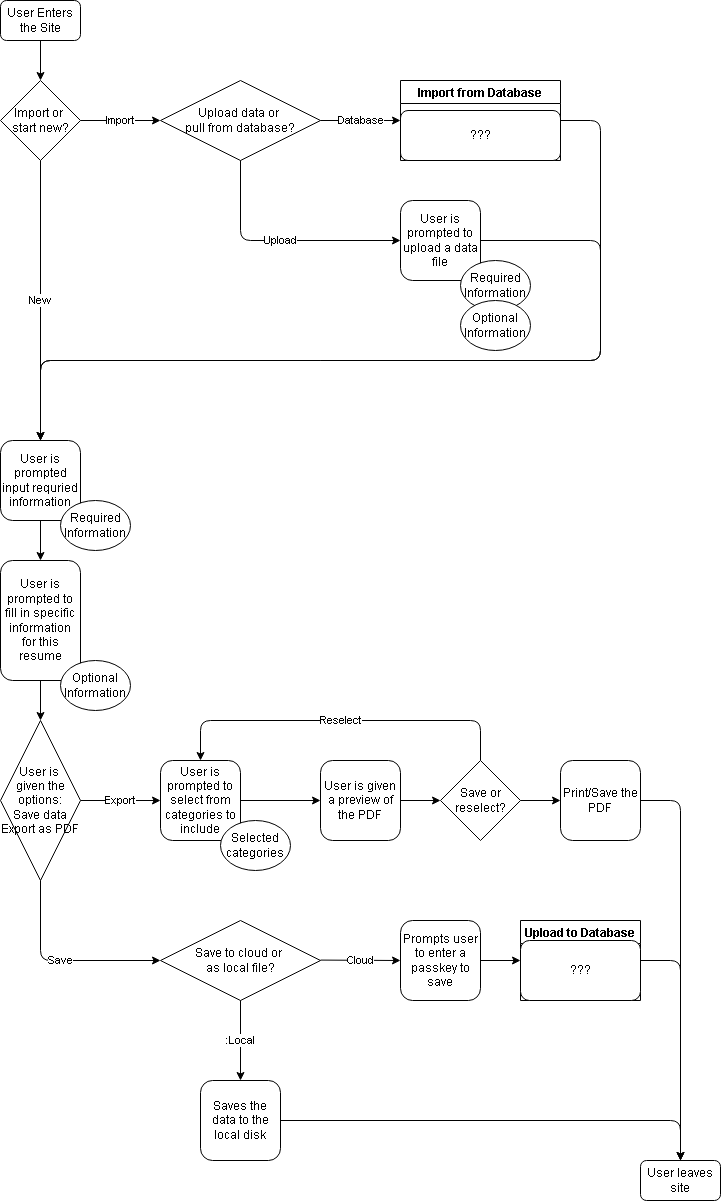

The diagram above was exported from draw.io. Its source (the exported page's mxGraphModel, read from the mxfile embedded in the PNG):
<mxGraphModel dx="1027" dy="764" grid="1" gridSize="10" guides="1" tooltips="1" connect="1" arrows="1" fold="1" page="1" pageScale="1" pageWidth="850" pageHeight="1100" math="0" shadow="0">
  <root>
    <mxCell id="0" />
    <mxCell id="1" parent="0" />
    <mxCell id="2" value="User Enters the Site" style="rounded=1;whiteSpace=wrap;html=1;" vertex="1" parent="1">
      <mxGeometry x="40" y="40" width="80" height="40" as="geometry" />
    </mxCell>
    <mxCell id="21" value="" style="endArrow=classic;html=1;entryX=0;entryY=0.5;entryDx=0;entryDy=0;" edge="1" parent="1" target="18">
      <mxGeometry relative="1" as="geometry">
        <mxPoint x="120" y="840" as="sourcePoint" />
        <mxPoint x="200" y="833" as="targetPoint" />
      </mxGeometry>
    </mxCell>
    <mxCell id="22" value="Export" style="edgeLabel;resizable=0;html=1;align=center;verticalAlign=middle;" connectable="0" vertex="1" parent="21">
      <mxGeometry relative="1" as="geometry" />
    </mxCell>
    <mxCell id="29" value="&lt;span&gt;User is &lt;br&gt;given the options:&lt;/span&gt;&lt;br&gt;&lt;span&gt;Save data&lt;/span&gt;&lt;br&gt;&lt;span&gt;Export as PDF&lt;/span&gt;" style="rhombus;whiteSpace=wrap;html=1;" vertex="1" parent="1">
      <mxGeometry x="40" y="760" width="80" height="160" as="geometry" />
    </mxCell>
    <mxCell id="58" style="edgeStyle=none;html=1;exitX=1;exitY=0.5;exitDx=0;exitDy=0;entryX=0.5;entryY=0;entryDx=0;entryDy=0;" edge="1" parent="1" source="35" target="54">
      <mxGeometry relative="1" as="geometry">
        <Array as="points">
          <mxPoint x="720" y="840" />
        </Array>
      </mxGeometry>
    </mxCell>
    <mxCell id="38" value="" style="endArrow=classic;html=1;exitX=0.5;exitY=1;exitDx=0;exitDy=0;entryX=0;entryY=0.5;entryDx=0;entryDy=0;" edge="1" parent="1" source="29">
      <mxGeometry relative="1" as="geometry">
        <mxPoint x="360" y="870" as="sourcePoint" />
        <mxPoint x="200" y="1000" as="targetPoint" />
        <Array as="points">
          <mxPoint x="80" y="1000" />
        </Array>
      </mxGeometry>
    </mxCell>
    <mxCell id="39" value="Save" style="edgeLabel;resizable=0;html=1;align=center;verticalAlign=middle;" connectable="0" vertex="1" parent="38">
      <mxGeometry relative="1" as="geometry" />
    </mxCell>
    <mxCell id="57" style="edgeStyle=none;html=1;exitX=1;exitY=0.5;exitDx=0;exitDy=0;entryX=0.5;entryY=0;entryDx=0;entryDy=0;" edge="1" parent="1" source="46" target="54">
      <mxGeometry relative="1" as="geometry">
        <Array as="points">
          <mxPoint x="720" y="1000" />
        </Array>
      </mxGeometry>
    </mxCell>
    <mxCell id="54" value="User leaves site" style="rounded=1;whiteSpace=wrap;html=1;" vertex="1" parent="1">
      <mxGeometry x="680" y="1200" width="80" height="40" as="geometry" />
    </mxCell>
    <mxCell id="55" value="" style="endArrow=classic;html=1;exitX=1;exitY=0.5;exitDx=0;exitDy=0;entryX=0.5;entryY=0;entryDx=0;entryDy=0;" edge="1" parent="1" source="51" target="54">
      <mxGeometry width="50" height="50" relative="1" as="geometry">
        <mxPoint x="390" y="1050" as="sourcePoint" />
        <mxPoint x="440" y="1000" as="targetPoint" />
        <Array as="points">
          <mxPoint x="720" y="1160" />
        </Array>
      </mxGeometry>
    </mxCell>
    <mxCell id="59" value="Import or &lt;br&gt;start new?" style="rhombus;whiteSpace=wrap;html=1;" vertex="1" parent="1">
      <mxGeometry x="40" y="120" width="80" height="80" as="geometry" />
    </mxCell>
    <mxCell id="60" value="" style="endArrow=classic;html=1;exitX=0.5;exitY=1;exitDx=0;exitDy=0;entryX=0.5;entryY=0;entryDx=0;entryDy=0;" edge="1" parent="1" source="2" target="59">
      <mxGeometry width="50" height="50" relative="1" as="geometry">
        <mxPoint x="390" y="200" as="sourcePoint" />
        <mxPoint x="440" y="150" as="targetPoint" />
      </mxGeometry>
    </mxCell>
    <mxCell id="62" value="" style="endArrow=classic;html=1;exitX=0.5;exitY=1;exitDx=0;exitDy=0;entryX=0.5;entryY=0;entryDx=0;entryDy=0;" edge="1" parent="1" source="59" target="5">
      <mxGeometry relative="1" as="geometry">
        <mxPoint x="360" y="240" as="sourcePoint" />
        <mxPoint x="460" y="240" as="targetPoint" />
      </mxGeometry>
    </mxCell>
    <mxCell id="63" value="New" style="edgeLabel;resizable=0;html=1;align=center;verticalAlign=middle;" connectable="0" vertex="1" parent="62">
      <mxGeometry relative="1" as="geometry" />
    </mxCell>
    <mxCell id="65" value="Upload data or &lt;br&gt;pull from database?" style="rhombus;whiteSpace=wrap;html=1;" vertex="1" parent="1">
      <mxGeometry x="200" y="120" width="160" height="80" as="geometry" />
    </mxCell>
    <mxCell id="66" value="" style="endArrow=classic;html=1;exitX=1;exitY=0.5;exitDx=0;exitDy=0;entryX=0;entryY=0.5;entryDx=0;entryDy=0;" edge="1" parent="1" source="59" target="65">
      <mxGeometry relative="1" as="geometry">
        <mxPoint x="360" y="230" as="sourcePoint" />
        <mxPoint x="460" y="230" as="targetPoint" />
      </mxGeometry>
    </mxCell>
    <mxCell id="67" value="Import" style="edgeLabel;resizable=0;html=1;align=center;verticalAlign=middle;" connectable="0" vertex="1" parent="66">
      <mxGeometry relative="1" as="geometry" />
    </mxCell>
    <mxCell id="87" style="edgeStyle=none;html=1;exitX=1;exitY=0.5;exitDx=0;exitDy=0;entryX=0.5;entryY=0;entryDx=0;entryDy=0;" edge="1" parent="1" source="69" target="5">
      <mxGeometry relative="1" as="geometry">
        <Array as="points">
          <mxPoint x="640" y="160" />
          <mxPoint x="640" y="400" />
          <mxPoint x="80" y="400" />
        </Array>
      </mxGeometry>
    </mxCell>
    <mxCell id="69" value="Import from Database" style="swimlane;" vertex="1" parent="1">
      <mxGeometry x="440" y="120" width="160" height="80" as="geometry" />
    </mxCell>
    <mxCell id="70" value="???" style="rounded=1;whiteSpace=wrap;html=1;" vertex="1" parent="69">
      <mxGeometry y="30" width="160" height="50" as="geometry" />
    </mxCell>
    <mxCell id="73" value="" style="endArrow=classic;html=1;" edge="1" parent="1">
      <mxGeometry relative="1" as="geometry">
        <mxPoint x="360" y="160" as="sourcePoint" />
        <mxPoint x="440" y="160" as="targetPoint" />
      </mxGeometry>
    </mxCell>
    <mxCell id="74" value="Database" style="edgeLabel;resizable=0;html=1;align=center;verticalAlign=middle;" connectable="0" vertex="1" parent="73">
      <mxGeometry relative="1" as="geometry" />
    </mxCell>
    <mxCell id="79" value="" style="endArrow=classic;html=1;exitX=0.5;exitY=1;exitDx=0;exitDy=0;entryX=0;entryY=0.5;entryDx=0;entryDy=0;" edge="1" parent="1" source="65" target="75">
      <mxGeometry relative="1" as="geometry">
        <mxPoint x="360" y="550" as="sourcePoint" />
        <mxPoint x="460" y="550" as="targetPoint" />
        <Array as="points">
          <mxPoint x="280" y="280" />
        </Array>
      </mxGeometry>
    </mxCell>
    <mxCell id="80" value="Upload" style="edgeLabel;resizable=0;html=1;align=center;verticalAlign=middle;" connectable="0" vertex="1" parent="79">
      <mxGeometry relative="1" as="geometry" />
    </mxCell>
    <mxCell id="83" value="" style="group" vertex="1" connectable="0" parent="1">
      <mxGeometry x="440" y="240" width="130" height="150" as="geometry" />
    </mxCell>
    <mxCell id="75" value="User is prompted to upload a data file" style="rounded=1;whiteSpace=wrap;html=1;" vertex="1" parent="83">
      <mxGeometry width="80" height="80" as="geometry" />
    </mxCell>
    <mxCell id="77" value="Required Information" style="ellipse;whiteSpace=wrap;html=1;" vertex="1" parent="83">
      <mxGeometry x="60" y="60" width="70" height="50" as="geometry" />
    </mxCell>
    <mxCell id="78" value="Optional Information" style="ellipse;whiteSpace=wrap;html=1;" vertex="1" parent="83">
      <mxGeometry x="60" y="100" width="70" height="50" as="geometry" />
    </mxCell>
    <mxCell id="85" style="edgeStyle=none;html=1;exitX=1;exitY=0.5;exitDx=0;exitDy=0;entryX=0.5;entryY=0;entryDx=0;entryDy=0;" edge="1" parent="1" source="75" target="5">
      <mxGeometry relative="1" as="geometry">
        <Array as="points">
          <mxPoint x="640" y="280" />
          <mxPoint x="640" y="400" />
          <mxPoint x="80" y="400" />
        </Array>
      </mxGeometry>
    </mxCell>
    <mxCell id="89" value="" style="group" vertex="1" connectable="0" parent="1">
      <mxGeometry x="200" y="760" width="480" height="150" as="geometry" />
    </mxCell>
    <mxCell id="18" value="User is prompted to select from categories to include" style="rounded=1;whiteSpace=wrap;html=1;" vertex="1" parent="89">
      <mxGeometry y="40" width="80" height="80" as="geometry" />
    </mxCell>
    <mxCell id="26" value="Selected categories" style="ellipse;whiteSpace=wrap;html=1;" vertex="1" parent="89">
      <mxGeometry x="60" y="100" width="70" height="50" as="geometry" />
    </mxCell>
    <mxCell id="27" value="User is given a preview of the PDF" style="rounded=1;whiteSpace=wrap;html=1;" vertex="1" parent="89">
      <mxGeometry x="160" y="40" width="80" height="80" as="geometry" />
    </mxCell>
    <mxCell id="30" value="Save or reselect?" style="rhombus;whiteSpace=wrap;html=1;" vertex="1" parent="89">
      <mxGeometry x="280" y="40" width="80" height="80" as="geometry" />
    </mxCell>
    <mxCell id="31" value="" style="endArrow=classic;html=1;exitX=1;exitY=0.5;exitDx=0;exitDy=0;entryX=0;entryY=0.5;entryDx=0;entryDy=0;" edge="1" parent="89" source="27" target="30">
      <mxGeometry width="50" height="50" relative="1" as="geometry">
        <mxPoint x="190" y="70" as="sourcePoint" />
        <mxPoint x="240" y="20" as="targetPoint" />
      </mxGeometry>
    </mxCell>
    <mxCell id="32" value="" style="endArrow=classic;html=1;exitX=1;exitY=0.5;exitDx=0;exitDy=0;entryX=0;entryY=0.5;entryDx=0;entryDy=0;" edge="1" parent="89" source="18" target="27">
      <mxGeometry width="50" height="50" relative="1" as="geometry">
        <mxPoint x="190" y="70" as="sourcePoint" />
        <mxPoint x="240" y="20" as="targetPoint" />
      </mxGeometry>
    </mxCell>
    <mxCell id="33" value="" style="endArrow=classic;html=1;exitX=0.5;exitY=0;exitDx=0;exitDy=0;entryX=0.5;entryY=0;entryDx=0;entryDy=0;" edge="1" parent="89" source="30" target="18">
      <mxGeometry relative="1" as="geometry">
        <mxPoint x="160" y="40" as="sourcePoint" />
        <mxPoint x="260" y="40" as="targetPoint" />
        <Array as="points">
          <mxPoint x="320" />
          <mxPoint x="40" />
        </Array>
      </mxGeometry>
    </mxCell>
    <mxCell id="34" value="Reselect" style="edgeLabel;resizable=0;html=1;align=center;verticalAlign=middle;" connectable="0" vertex="1" parent="33">
      <mxGeometry relative="1" as="geometry" />
    </mxCell>
    <mxCell id="35" value="Print/Save the PDF" style="rounded=1;whiteSpace=wrap;html=1;" vertex="1" parent="89">
      <mxGeometry x="400" y="40" width="80" height="80" as="geometry" />
    </mxCell>
    <mxCell id="36" value="" style="endArrow=classic;html=1;exitX=1;exitY=0.5;exitDx=0;exitDy=0;entryX=0;entryY=0.5;entryDx=0;entryDy=0;" edge="1" parent="89" source="30" target="35">
      <mxGeometry width="50" height="50" relative="1" as="geometry">
        <mxPoint x="190" y="70" as="sourcePoint" />
        <mxPoint x="240" y="20" as="targetPoint" />
      </mxGeometry>
    </mxCell>
    <mxCell id="90" value="" style="group" vertex="1" connectable="0" parent="1">
      <mxGeometry x="200" y="960" width="480" height="240" as="geometry" />
    </mxCell>
    <mxCell id="43" value="Save to cloud or &lt;br&gt;as local file?" style="rhombus;whiteSpace=wrap;html=1;" vertex="1" parent="90">
      <mxGeometry width="160" height="80" as="geometry" />
    </mxCell>
    <mxCell id="44" value="Prompts user to enter a passkey to save" style="rounded=1;whiteSpace=wrap;html=1;" vertex="1" parent="90">
      <mxGeometry x="240" width="80" height="80" as="geometry" />
    </mxCell>
    <mxCell id="46" value="Upload to Database" style="swimlane;" vertex="1" parent="90">
      <mxGeometry x="360" width="120" height="80" as="geometry">
        <mxRectangle x="560" y="720" width="140" height="23" as="alternateBounds" />
      </mxGeometry>
    </mxCell>
    <mxCell id="50" value="???" style="rounded=1;whiteSpace=wrap;html=1;" vertex="1" parent="46">
      <mxGeometry y="20" width="120" height="60" as="geometry" />
    </mxCell>
    <mxCell id="47" value="" style="endArrow=classic;html=1;" edge="1" parent="90">
      <mxGeometry relative="1" as="geometry">
        <mxPoint x="160" y="39.58000000000004" as="sourcePoint" />
        <mxPoint x="240" y="40" as="targetPoint" />
      </mxGeometry>
    </mxCell>
    <mxCell id="48" value="Cloud" style="edgeLabel;resizable=0;html=1;align=center;verticalAlign=middle;" connectable="0" vertex="1" parent="47">
      <mxGeometry relative="1" as="geometry" />
    </mxCell>
    <mxCell id="49" value="" style="endArrow=classic;html=1;exitX=1;exitY=0.5;exitDx=0;exitDy=0;" edge="1" parent="90" source="44">
      <mxGeometry width="50" height="50" relative="1" as="geometry">
        <mxPoint x="190" y="-110" as="sourcePoint" />
        <mxPoint x="360" y="40" as="targetPoint" />
      </mxGeometry>
    </mxCell>
    <mxCell id="51" value="Saves the data to the local disk" style="rounded=1;whiteSpace=wrap;html=1;" vertex="1" parent="90">
      <mxGeometry x="40" y="160" width="80" height="80" as="geometry" />
    </mxCell>
    <mxCell id="52" value="" style="endArrow=classic;html=1;exitX=0.5;exitY=1;exitDx=0;exitDy=0;entryX=0.5;entryY=0;entryDx=0;entryDy=0;" edge="1" parent="90" source="43" target="51">
      <mxGeometry relative="1" as="geometry">
        <mxPoint x="160" y="60" as="sourcePoint" />
        <mxPoint x="260" y="60" as="targetPoint" />
      </mxGeometry>
    </mxCell>
    <mxCell id="53" value=":Local" style="edgeLabel;resizable=0;html=1;align=center;verticalAlign=middle;" connectable="0" vertex="1" parent="52">
      <mxGeometry relative="1" as="geometry" />
    </mxCell>
    <mxCell id="91" value="" style="group" vertex="1" connectable="0" parent="1">
      <mxGeometry x="40" y="480" width="130" height="280" as="geometry" />
    </mxCell>
    <mxCell id="5" value="User is prompted input requried information" style="rounded=1;whiteSpace=wrap;html=1;" vertex="1" parent="91">
      <mxGeometry width="80" height="80" as="geometry" />
    </mxCell>
    <mxCell id="8" value="" style="endArrow=classic;html=1;exitX=0.5;exitY=1;exitDx=0;exitDy=0;entryX=0.5;entryY=0;entryDx=0;entryDy=0;" edge="1" parent="91" source="5">
      <mxGeometry width="50" height="50" relative="1" as="geometry">
        <mxPoint x="360" y="80" as="sourcePoint" />
        <mxPoint x="40" y="120" as="targetPoint" />
      </mxGeometry>
    </mxCell>
    <mxCell id="9" value="Required Information" style="ellipse;whiteSpace=wrap;html=1;" vertex="1" parent="91">
      <mxGeometry x="60" y="60" width="70" height="50" as="geometry" />
    </mxCell>
    <mxCell id="11" value="User is prompted to fill in specific information for this resume" style="rounded=1;whiteSpace=wrap;html=1;" vertex="1" parent="91">
      <mxGeometry y="120" width="80" height="120" as="geometry" />
    </mxCell>
    <mxCell id="13" value="Optional Information" style="ellipse;whiteSpace=wrap;html=1;" vertex="1" parent="91">
      <mxGeometry x="60" y="220" width="70" height="50" as="geometry" />
    </mxCell>
    <mxCell id="15" value="" style="endArrow=classic;html=1;exitX=0.5;exitY=1;exitDx=0;exitDy=0;entryX=0.5;entryY=0;entryDx=0;entryDy=0;" edge="1" parent="91" source="11">
      <mxGeometry width="50" height="50" relative="1" as="geometry">
        <mxPoint x="350" y="120" as="sourcePoint" />
        <mxPoint x="40" y="280" as="targetPoint" />
      </mxGeometry>
    </mxCell>
  </root>
</mxGraphModel>